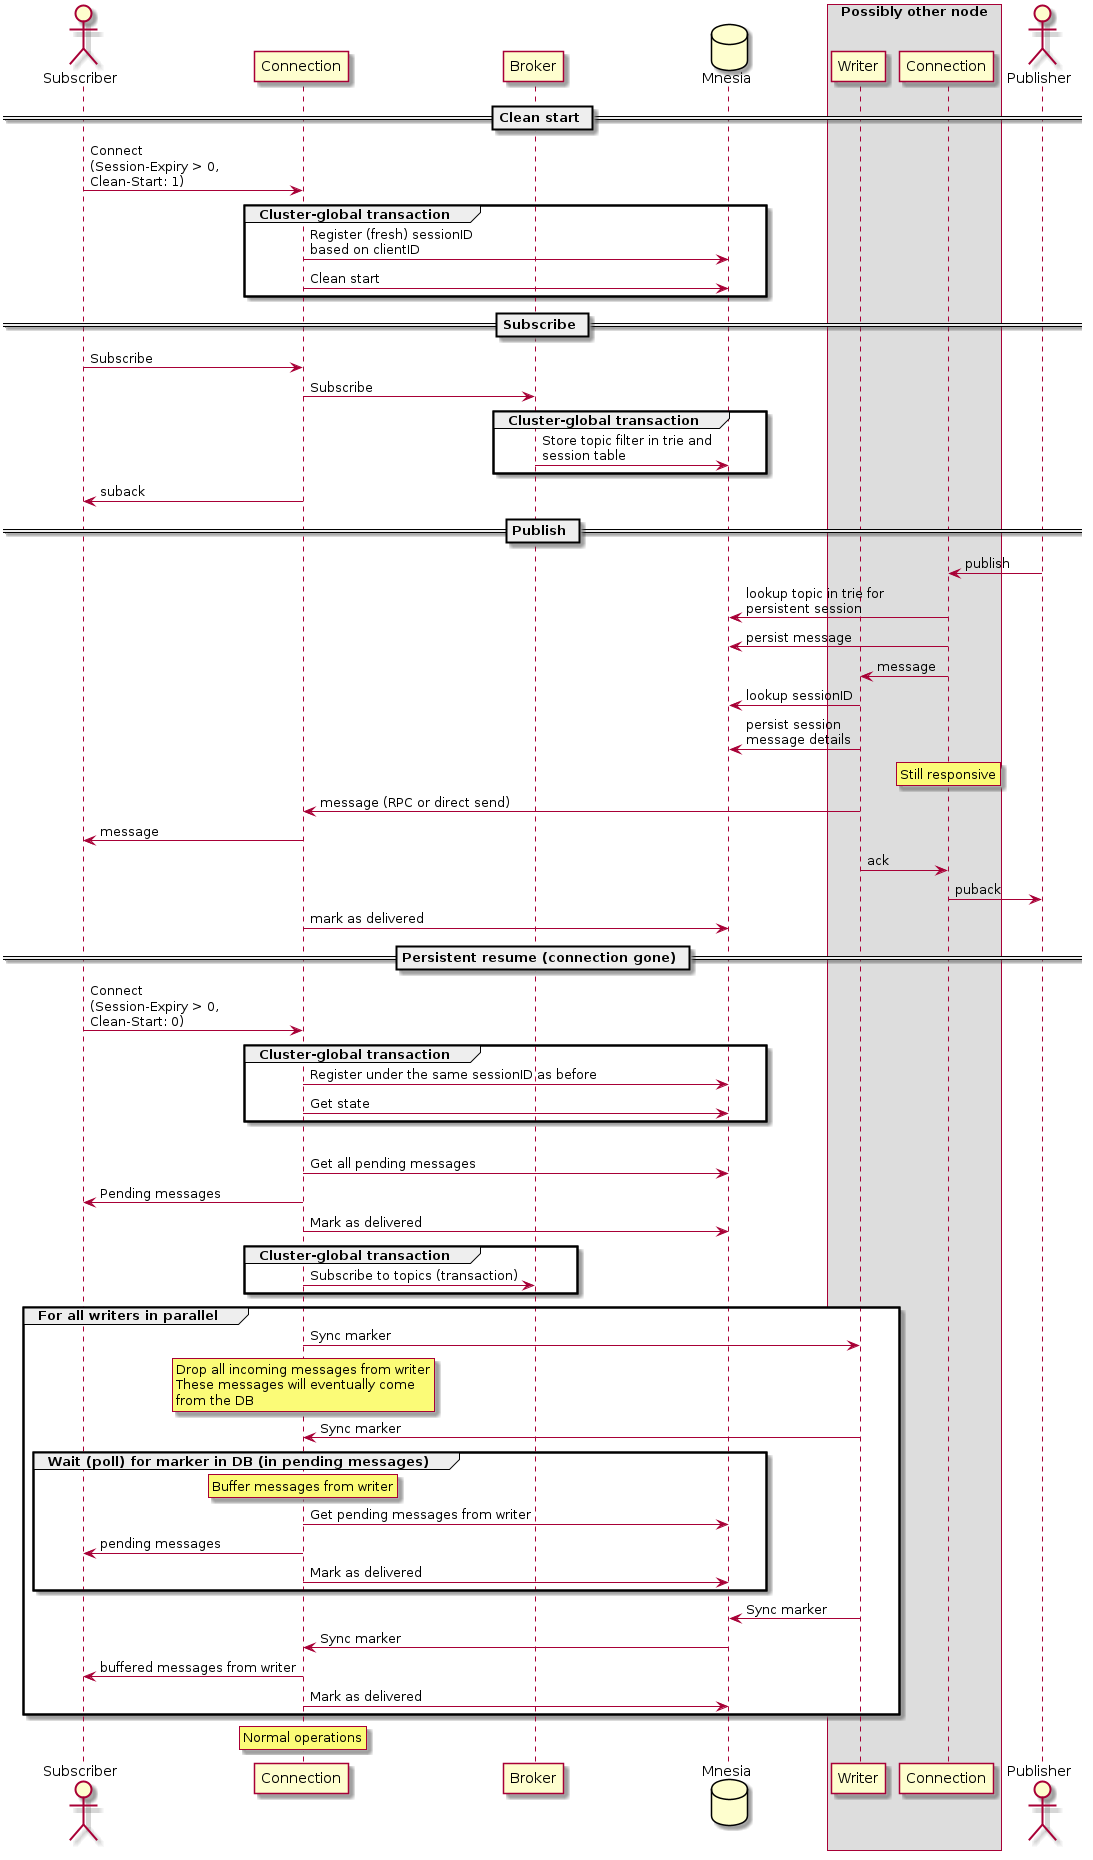

The diagram above was rendered by PlantUML. Its source (embedded in the PNG):
@startuml

actor Subscriber as sub
participant Connection as subcon
participant Broker as broker
database Mnesia as mnesia
box "Possibly other node"
  participant Writer as writer
  participant Connection as pubcon
end box
actor Publisher as pub

== Clean start ==
sub -> subcon : Connect\n(Session-Expiry > 0,\nClean-Start: 1)
group Cluster-global transaction
  subcon -> mnesia : Register (fresh) sessionID\nbased on clientID
  subcon -> mnesia : Clean start
end

== Subscribe ==
sub -> subcon : Subscribe
subcon -> broker : Subscribe
group Cluster-global transaction
  broker -> mnesia : Store topic filter in trie and\nsession table
end group
subcon -> sub : suback

== Publish ==
pub -> pubcon : publish
pubcon -> mnesia : lookup topic in trie for\npersistent session
pubcon -> mnesia : persist message
pubcon -> writer : message
writer -> mnesia : lookup sessionID
writer -> mnesia : persist session\nmessage details
rnote over pubcon
  Still responsive
endrnote
writer -> subcon : message (RPC or direct send)
subcon -> sub : message
writer -> pubcon : ack
pubcon -> pub : puback
subcon -> mnesia : mark as delivered


== Persistent resume (connection gone) ==
sub -> subcon : Connect\n(Session-Expiry > 0,\nClean-Start: 0)
group Cluster-global transaction
  subcon -> mnesia : Register under the same sessionID as before
  subcon -> mnesia : Get state
end group
group Recovery state machine
  subcon -> mnesia : Get all pending messages
  subcon -> sub : Pending messages
  subcon -> mnesia : Mark as delivered
  group Cluster-global transaction
    subcon -> broker : Subscribe to topics (transaction)
  end group
  group For all writers in parallel
    subcon -> writer : Sync marker
    rnote over subcon
      Drop all incoming messages from writer
      These messages will eventually come
      from the DB
    end rnote
    writer -> subcon : Sync marker
    group Wait (poll) for marker in DB (in pending messages)
      rnote over subcon
        Buffer messages from writer
      end rnote
      subcon -> mnesia : Get pending messages from writer
      subcon -> sub : pending messages
      subcon -> mnesia : Mark as delivered
    end group
    writer -> mnesia : Sync marker
    mnesia -> subcon : Sync marker
    subcon -> sub : buffered messages from writer
    subcon -> mnesia : Mark as delivered
  end group
  rnote over subcon
    Normal operations
  end rnote

@enduml